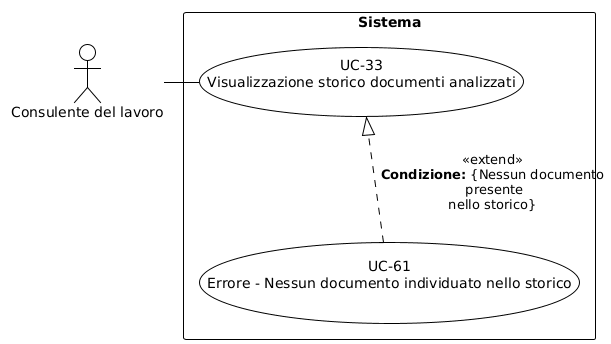

The diagram above was rendered by PlantUML. Its source (embedded in the PNG):
@startuml
!theme plain
skinparam usecase {
  BackgroundColor white
  BorderColor black
}
skinparam actor {
  BackgroundColor white
  BorderColor black
}
skinparam rectangle {
  BackgroundColor white
  BorderColor black
}
top to bottom direction
actor "Consulente del lavoro" as C
rectangle "Sistema" {
  usecase "UC-33\nVisualizzazione storico documenti analizzati" as UC33
  usecase "UC-61\nErrore - Nessun documento individuato nello storico" as UC61
  C - UC33
  UC33 -[hidden]d- UC61
  UC61 ..|> UC33 : <<extend>>\n**Condizione:** {Nessun documento\n presente\nnello storico}
}
@enduml